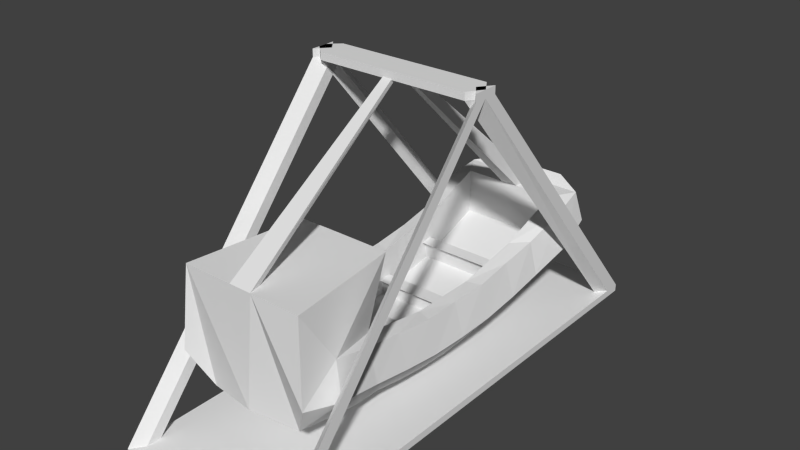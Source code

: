 # Source: piratetest.blend  (saved by Blender 2.68.0; exported with 4.5.12 LTS)
import bpy
from mathutils import Matrix  # noqa: F401  (used for matrix-valued properties, if any)

bpy.ops.wm.read_factory_settings(use_empty=True)
scene = bpy.context.scene
scene.name = 'Scene'

# ---- collections
col_collection_1 = bpy.data.collections.new('Collection 1'); scene.collection.children.link(col_collection_1)

# ---- materials (node trees are filled in below, after node groups)
mat_swing = bpy.data.materials.new('swing')
mat_swing.alpha_threshold = 0.0
mat_swing.use_transparent_shadow = False
mat_swing.roughness = 0.5
mat_swing.line_color = (0.0, 0.0, 0.0, 1.0)
mat_core = bpy.data.materials.new('core')
mat_core.alpha_threshold = 0.0
mat_core.use_transparent_shadow = False
mat_core.roughness = 0.5
mat_core.line_color = (0.0, 0.0, 0.0, 1.0)

# ---- material node trees

# ---- world
world_world = bpy.data.worlds.new('World'); scene.world = world_world
world_world.color = (0.05088, 0.05088, 0.05088)
world_world.use_sun_shadow = False
world_world.sun_shadow_jitter_overblur = 0.0
world_world.cycles.sampling_method = 'MANUAL'
world_world.cycles.sample_map_resolution = 256

# ---- meshes
me_swing = bpy.data.meshes.new('swing')
me_swing.from_pydata([(-0.6588, -2.178, -2.793), (-0.6588, 1.877, -2.701), (0.5755, 1.877, -2.701), (0.5755, -2.178, -2.793), (-0.8313, -2.282, -1.385), (-0.8313, 2.387, -1.881), (0.748, 2.387, -1.881), (0.748, -2.282, -1.385), (-0.8313, -1.348, -2.184), (-0.8313, -0.4142, -2.317), (-0.8313, 0.5196, -2.317), (-0.8313, 1.453, -2.171), (-0.6588, 1.147, -2.928), (-0.6588, 0.4173, -3.042), (-0.6588, -0.3124, -3.042), (-0.6588, -1.042, -2.938), (0.748, 1.453, -2.171), (0.748, 0.5196, -2.317), (0.748, -0.4142, -2.317), (0.748, -1.348, -2.184), (0.5755, -1.042, -2.938), (0.5755, -0.3124, -3.042), (0.5755, 0.4173, -3.042), (0.5755, 1.147, -2.928), (-0.6462, -0.8825, -1.385), (-0.6462, 2.081, -1.881), (0.5629, 2.081, -1.881), (0.5629, -0.8825, -1.385), (-0.6462, -1.164, -2.184), (-0.6462, -0.353, -2.317), (-0.6462, 0.4584, -2.317), (-0.6462, 1.27, -2.171), (0.5629, 1.27, -2.171), (0.5629, 0.4584, -2.317), (0.5629, -0.353, -2.317), (0.5629, -1.164, -2.184), (-0.6462, -0.4371, -2.303), (-0.6462, 2.081, -2.426), (0.5629, 2.081, -2.426), (0.5629, -0.4371, -2.303), (-0.6462, -1.164, -2.73), (-0.6462, -0.353, -2.863), (-0.6462, 0.4584, -2.863), (-0.6462, 1.27, -2.716), (0.5629, 1.27, -2.716), (0.5629, 0.4584, -2.863), (0.5629, -0.353, -2.863), (0.5629, -1.164, -2.73), (-0.5038, 2.531, -2.306), (0.4205, 2.531, -2.306), (-0.5038, 2.531, -1.788), (0.4205, 2.531, -1.788), (-0.1863, 2.387, -1.881), (0.103, 2.387, -1.881), (-0.04164, 2.387, -2.637), (0.103, -2.282, -1.385), (-0.1863, -2.282, -1.385), (-0.04164, -2.282, -2.755), (-0.04164, -1.348, -2.941), (-0.04164, -0.4142, -3.074), (-0.04164, 0.5196, -3.074), (-0.04164, 1.453, -2.928), (0.06909, -2.131, -1.385), (-0.1524, -2.131, -1.385), (-0.1524, 2.081, -1.881), (0.06909, 2.081, -1.881), (0.5629, -0.4371, -2.849), (-0.6462, -0.4371, -2.849), (-0.1524, 2.081, -2.426), (0.06909, 2.081, -2.426), (-0.1263, 2.531, -1.788), (0.043, 2.531, -1.788), (-0.04164, 2.531, -2.306), (-0.09863, 0.09728, 0.1198), (0.01536, 0.09728, 0.1198), (0.01536, -0.1212, 0.1166), (-0.09863, -0.1212, 0.1166), (0.002001, -0.01197, 0.1182), (-0.08527, -0.01197, 0.1182), (-0.8839, 1.95, -1.979), (-0.9148, 2.446, -2.248), (-0.693, -1.442, -2.896), (-0.9029, -2.354, -2.366), (0.8315, 2.446, -2.248), (0.8011, -1.866, -2.036), (0.8196, -2.354, -2.366), (0.6069, 1.538, -2.841), (-0.8844, -1.866, -2.036), (-0.8242, -0.8819, -2.257), (-0.8184, 0.05278, -2.329), (-0.8195, 0.9883, -2.253), (-0.6902, 1.538, -2.841), (-0.6669, 0.7835, -2.993), (-0.6666, 0.05252, -3.05), (-0.664, -0.6778, -2.996), (0.8006, 1.95, -1.979), (0.7363, 0.9883, -2.253), (0.7351, 0.05278, -2.329), (0.741, -0.8819, -2.257), (0.6098, -1.442, -2.896), (0.5808, -0.6778, -2.996), (0.5834, 0.05252, -3.05), (0.5836, 0.7835, -2.993), (-0.9383, -1.349, -2.577), (-0.941, -0.4138, -2.704), (-0.9409, 0.5192, -2.705), (-0.9345, 1.457, -2.571), (0.8513, 1.457, -2.571), (0.8576, 0.5192, -2.705), (0.8577, -0.4138, -2.704), (0.855, -1.349, -2.577), (-0.9885, 1.989, -2.401), (0.9073, -1.911, -2.458), (-0.9906, -1.911, -2.458), (-0.9397, -0.8825, -2.649), (-0.9395, 0.05278, -2.719), (-0.9376, 0.99, -2.651), (0.9052, 1.989, -2.401), (0.8544, 0.99, -2.651), (0.8563, 0.05278, -2.719), (0.8565, -0.8825, -2.649), (0.06909, -0.8792, -1.385), (-0.1524, -0.8792, -1.385), (-0.6462, 0.3973, -2.317), (0.5629, 0.3973, -2.317), (-0.6462, 0.3973, -2.863), (0.5629, 0.3973, -2.863), (-0.6462, 1.219, -2.18), (0.5629, 1.219, -2.18), (-0.6462, 1.219, -2.726), (0.5629, 1.219, -2.726), (-0.6462, -0.353, -2.863), (0.5629, -0.353, -2.863), (0.5629, -0.4371, -2.849), (-0.6462, -0.4371, -2.849), (-0.6462, -0.3537, -2.649), (0.5629, -0.3537, -2.649), (0.5629, -0.4378, -2.635), (-0.6462, -0.4378, -2.635), (-0.6462, -0.2659, -2.628), (0.5629, -0.2659, -2.628), (0.5629, -0.508, -2.614), (-0.6462, -0.508, -2.614), (-0.6462, 0.4584, -2.685), (0.5629, 0.4584, -2.685), (-0.6462, 0.3973, -2.685), (0.5629, 0.3973, -2.685), (-0.6462, 0.5217, -2.673), (0.5629, 0.5217, -2.673), (-0.6462, 0.3339, -2.673), (0.5629, 0.3339, -2.673), (-0.6462, 1.235, -2.526), (0.5629, 1.235, -2.526), (-0.6462, 1.184, -2.535), (0.5629, 1.184, -2.535), (-0.6462, 1.283, -2.485), (0.5629, 1.283, -2.485), (-0.6462, 1.122, -2.494), (0.5629, 1.122, -2.494)], [], [(111, 80, 1, 91), (53, 6, 51, 71), (112, 85, 3, 99), (56, 4, 82, 0, 57), (52, 5, 25, 64), (113, 103, 15, 81), (114, 104, 14, 94), (115, 105, 13, 93), (116, 106, 12, 92), (117, 107, 23, 86), (118, 108, 22, 102), (119, 109, 21, 101), (120, 110, 20, 100), (60, 61, 23, 102, 22), (55, 7, 27, 62), (18, 97, 17, 33, 124, 34), (11, 90, 10, 30, 127, 31), (17, 96, 16, 32, 128, 33), (19, 98, 18, 34, 39, 35), (8, 87, 4, 24, 28), (5, 79, 11, 31, 25), (9, 88, 8, 28, 36, 29), (7, 84, 19, 35, 27), (16, 95, 6, 26, 32), (10, 89, 9, 29, 123, 30), (123, 29, 41, 125), (127, 30, 42, 129), (35, 47, 40, 28), (32, 26, 38, 44), (64, 25, 37, 68), (128, 32, 44, 130), (25, 31, 43, 37), (124, 33, 45, 126), (35, 28, 24, 122, 121, 27), (39, 34, 46, 66), (36, 28, 40, 67), (129, 42, 45, 130), (71, 51, 49, 72), (1, 80, 5, 50, 48), (6, 83, 2, 49, 51), (5, 52, 70, 50), (52, 53, 71, 70), (55, 62, 77, 75), (58, 59, 21, 100, 20), (6, 53, 65, 26), (62, 63, 78, 77), (0, 81, 15, 58, 57), (57, 58, 20, 99, 3), (15, 94, 14, 59, 58), (12, 91, 1, 54, 61), (14, 93, 13, 60, 59), (59, 60, 22, 101, 21), (13, 92, 12, 61, 60), (64, 65, 77, 78), (4, 56, 63, 24), (53, 52, 73, 74), (63, 62, 121, 122), (26, 65, 69, 38), (65, 64, 68, 69), (125, 41, 46, 126), (67, 66, 133, 134), (76, 75, 77, 78), (74, 73, 78, 77), (2, 54, 72, 49), (61, 54, 2, 86, 23), (55, 56, 57), (7, 55, 57, 3, 85), (54, 1, 48, 72), (50, 70, 72, 48), (70, 71, 72), (56, 55, 75, 76), (63, 56, 76, 78), (65, 53, 74, 77), (52, 64, 78, 73), (106, 111, 91, 12), (11, 79, 111, 106), (79, 5, 80, 111), (110, 112, 99, 20), (19, 84, 112, 110), (84, 7, 85, 112), (82, 113, 81, 0), (4, 87, 113, 82), (87, 8, 103, 113), (103, 114, 94, 15), (8, 88, 114, 103), (88, 9, 104, 114), (104, 115, 93, 14), (9, 89, 115, 104), (89, 10, 105, 115), (105, 116, 92, 13), (10, 90, 116, 105), (90, 11, 106, 116), (83, 117, 86, 2), (6, 95, 117, 83), (95, 16, 107, 117), (107, 118, 102, 23), (16, 96, 118, 107), (96, 17, 108, 118), (108, 119, 101, 22), (17, 97, 119, 108), (97, 18, 109, 119), (109, 120, 100, 21), (18, 98, 120, 109), (98, 19, 110, 120), (121, 62, 27), (63, 122, 24), (43, 44, 38, 37), (35, 39, 66, 47), (29, 36, 67, 41), (47, 66, 67, 40), (30, 123, 125, 42), (34, 124, 126, 46), (45, 42, 143, 144), (31, 127, 129, 43), (33, 128, 130, 45), (129, 130, 154, 153), (134, 133, 137, 138), (46, 41, 131, 132), (41, 67, 134, 131), (66, 46, 132, 133), (136, 135, 139, 140), (131, 134, 138, 135), (133, 132, 136, 137), (132, 131, 135, 136), (141, 140, 139, 142), (138, 137, 141, 142), (135, 138, 142, 139), (137, 136, 140, 141), (146, 144, 148, 150), (42, 125, 145, 143), (125, 126, 146, 145), (126, 45, 144, 146), (147, 149, 150, 148), (143, 145, 149, 147), (145, 146, 150, 149), (144, 143, 147, 148), (153, 154, 158, 157), (130, 44, 152, 154), (44, 43, 151, 152), (43, 129, 153, 151), (155, 157, 158, 156), (154, 152, 156, 158), (152, 151, 155, 156), (151, 153, 157, 155)])
_uv = me_swing.uv_layers.new(name='UVMap')
_uv.uv.foreach_set('vector', [0.0, 0.07066, 0.009242, 0.01059, 0.04222, 0.08852, 0.03834, 0.1334, 0.3312, 0.01986, 0.2487, 0.02012, 0.2905, 0.0003626, 0.3388, 0.0002146, 0.7025, 0.5495, 0.7081, 0.6071, 0.6599, 0.5781, 0.6582, 0.483, 0.4578, 0.7057, 0.4576, 0.6232, 0.5827, 0.6136, 0.638, 0.6447, 0.633, 0.7236, 0.3682, 0.01975, 0.4507, 0.0195, 0.4271, 0.05842, 0.364, 0.05861, 0.6136, 0.5495, 0.619, 0.4763, 0.6565, 0.4316, 0.6579, 0.483, 0.6207, 0.4159, 0.6202, 0.3556, 0.658, 0.3373, 0.658, 0.3844, 0.6146, 0.2961, 0.6054, 0.2372, 0.6464, 0.2447, 0.6533, 0.2909, 0.006901, 0.2009, 0.007112, 0.1405, 0.04251, 0.1842, 0.04162, 0.2313, 0.7718, 0.05552, 0.7425, 0.1203, 0.6957, 0.154, 0.7125, 0.1058, 0.7249, 0.1783, 0.7106, 0.2372, 0.6697, 0.2447, 0.6816, 0.1991, 0.7015, 0.2961, 0.6959, 0.3556, 0.658, 0.3373, 0.6627, 0.2909, 0.6954, 0.4159, 0.6971, 0.4763, 0.6595, 0.4316, 0.658, 0.3844, 0.1217, 0.2656, 0.1213, 0.145, 0.2004, 0.1837, 0.2015, 0.2308, 0.2006, 0.278, 0.8166, 0.7331, 0.8169, 0.8156, 0.6392, 0.7925, 0.7975, 0.7288, 0.2498, 0.3824, 0.2513, 0.3233, 0.2495, 0.2639, 0.2732, 0.2716, 0.2732, 0.2793, 0.2735, 0.3746, 0.4511, 0.1425, 0.4497, 0.2027, 0.4514, 0.2632, 0.4278, 0.2711, 0.4275, 0.1725, 0.4275, 0.1658, 0.2495, 0.2639, 0.2508, 0.2034, 0.2491, 0.1431, 0.2728, 0.1663, 0.2729, 0.173, 0.2732, 0.2716, 0.2502, 0.499, 0.2509, 0.4409, 0.2498, 0.3824, 0.2735, 0.3746, 0.2735, 0.3851, 0.2738, 0.4756, 0.5681, 0.4824, 0.5583, 0.5504, 0.482, 0.6136, 0.4576, 0.4361, 0.563, 0.4591, 0.4507, 0.0195, 0.4576, 0.07644, 0.4511, 0.1425, 0.4275, 0.1658, 0.4271, 0.05842, 0.4518, 0.3818, 0.4511, 0.4403, 0.4521, 0.4984, 0.4284, 0.4751, 0.4281, 0.3846, 0.4281, 0.3741, 0.834, 0.6136, 0.7577, 0.5504, 0.7479, 0.4824, 0.753, 0.4591, 0.8585, 0.4361, 0.2491, 0.1431, 0.2422, 0.0771, 0.2487, 0.02012, 0.2725, 0.05889, 0.2728, 0.1663, 0.4514, 0.2632, 0.45, 0.3227, 0.4518, 0.3818, 0.4281, 0.3741, 0.4278, 0.2788, 0.4278, 0.2711, 0.8939, 0.6268, 0.885, 0.5313, 0.9542, 0.5249, 0.9631, 0.6205, 0.8863, 0.733, 0.8946, 0.6346, 0.9638, 0.6282, 0.9554, 0.7266, 0.0003156, 0.688, 0.0005296, 0.6182, 0.1552, 0.6187, 0.1549, 0.6885, 0.9366, 0.3165, 0.9637, 0.4232, 0.8946, 0.4168, 0.8674, 0.3101, 0.3336, 0.8684, 0.3968, 0.8682, 0.397, 0.9379, 0.3339, 0.9381, 0.936, 0.3098, 0.9366, 0.3165, 0.8674, 0.3101, 0.8668, 0.3034, 0.8585, 0.8463, 0.8857, 0.7396, 0.9549, 0.7333, 0.9277, 0.84, 0.9284, 0.2037, 0.9277, 0.2114, 0.8585, 0.2051, 0.8592, 0.1973, 0.0003156, 0.688, 0.1549, 0.6885, 0.1546, 0.7914, 0.09147, 0.7912, 0.06315, 0.7911, 0.0, 0.7909, 0.9401, 0.09759, 0.9373, 0.1081, 0.8681, 0.1018, 0.8709, 0.09121, 0.8822, 0.5208, 0.8585, 0.4296, 0.9277, 0.4232, 0.9514, 0.5144, 0.7178, 0.8159, 0.8164, 0.8156, 0.8169, 0.9702, 0.7183, 0.9705, 0.0002145, 0.892, 0.0003626, 0.8437, 0.06662, 0.8439, 0.06644, 0.903, 0.1183, 0.9821, 0.05889, 1.015, 0.01207, 1.004, 0.0, 0.9619, 0.06626, 0.9621, 0.01268, 0.8019, 0.05958, 0.7914, 0.1188, 0.8243, 0.06662, 0.8439, 0.0003626, 0.8437, 0.4507, 0.0195, 0.3682, 0.01975, 0.3605, 0.0001482, 0.4087, 0.0, 0.3682, 0.01975, 0.3312, 0.01986, 0.3388, 0.0002146, 0.3605, 0.0001482, 0.9893, 0.4232, 1.0, 0.4393, 0.9971, 0.7714, 0.9894, 0.7597, 0.1224, 0.5017, 0.122, 0.3845, 0.2009, 0.3709, 0.2017, 0.4168, 0.2012, 0.4625, 0.2487, 0.02012, 0.3312, 0.01986, 0.3357, 0.0587, 0.2725, 0.05889, 0.4576, 0.8935, 0.4293, 0.8936, 0.437, 0.6053, 0.4481, 0.6052, 0.04381, 0.6058, 0.03914, 0.5134, 0.04337, 0.463, 0.1224, 0.5017, 0.1228, 0.6182, 0.1228, 0.6182, 0.1224, 0.5017, 0.2012, 0.4625, 0.2057, 0.5129, 0.2016, 0.6053, 0.04337, 0.463, 0.04255, 0.4173, 0.04309, 0.3714, 0.122, 0.3845, 0.1224, 0.5017, 0.04251, 0.1842, 0.03834, 0.1334, 0.04222, 0.08852, 0.1209, 0.02254, 0.1213, 0.145, 0.04309, 0.3714, 0.04194, 0.325, 0.0428, 0.2785, 0.1217, 0.2656, 0.122, 0.3845, 0.122, 0.3845, 0.1217, 0.2656, 0.2006, 0.278, 0.2018, 0.3246, 0.2009, 0.3709, 0.0428, 0.2785, 0.04162, 0.2313, 0.04251, 0.1842, 0.1213, 0.145, 0.1217, 0.2656, 0.3336, 0.8684, 0.3053, 0.8685, 0.3131, 0.6053, 0.3243, 0.6052, 0.8163, 0.6136, 0.8165, 0.6961, 0.7974, 0.7005, 0.6387, 0.6379, 0.3312, 0.01986, 0.3682, 0.01975, 0.3578, 0.2803, 0.3432, 0.2804, 0.7974, 0.7005, 0.7975, 0.7288, 0.6385, 0.7293, 0.6384, 0.701, 0.2422, 0.8686, 0.3053, 0.8685, 0.3055, 0.9382, 0.2424, 0.9384, 0.3053, 0.8685, 0.3336, 0.8684, 0.3339, 0.9381, 0.3055, 0.9382, 0.4576, 0.8342, 0.5529, 0.8339, 0.5533, 0.9886, 0.4581, 0.9888, 0.0, 0.0, 0.0, 0.0, 0.0, 0.0, 0.0, 0.0, 0.3579, 0.3081, 0.3433, 0.3082, 0.345, 0.2943, 0.3561, 0.2942, 0.3432, 0.2804, 0.3578, 0.2803, 0.3561, 0.2942, 0.345, 0.2943, 0.2001, 0.08803, 0.1209, 0.02254, 0.1209, 0.0001813, 0.18, 0.0, 0.1213, 0.145, 0.1209, 0.02254, 0.2001, 0.08803, 0.2042, 0.1329, 0.2004, 0.1837, 0.4579, 0.7427, 0.4578, 0.7057, 0.633, 0.7236, 0.4582, 0.8252, 0.4579, 0.7427, 0.633, 0.7236, 0.6384, 0.8025, 0.5834, 0.8339, 0.1209, 0.02254, 0.04222, 0.08852, 0.06177, 0.0003626, 0.1209, 0.0001813, 0.0, 0.9619, 0.0001481, 0.9137, 0.06644, 0.903, 0.06626, 0.9621, 0.0001481, 0.9137, 0.0002145, 0.892, 0.06644, 0.903, 0.37, 0.6051, 0.333, 0.6052, 0.3433, 0.3082, 0.3579, 0.3081, 0.8478, 0.6297, 0.8585, 0.6136, 0.8584, 0.9502, 0.8507, 0.9619, 0.9638, 0.02964, 0.9893, 0.0, 0.9884, 0.3889, 0.9792, 0.3994, 0.9638, 0.4232, 0.9893, 0.4528, 0.9739, 0.8225, 0.9646, 0.8121, 0.5736, 0.1203, 0.5442, 0.05552, 0.6036, 0.1058, 0.6203, 0.154, 0.5218, 0.1272, 0.4903, 0.06719, 0.5442, 0.05552, 0.5736, 0.1203, 0.4903, 0.06719, 0.4703, 0.01335, 0.5168, 0.0, 0.5442, 0.05552, 0.6971, 0.4763, 0.7025, 0.5495, 0.6582, 0.483, 0.6595, 0.4316, 0.7479, 0.4824, 0.7577, 0.5504, 0.7025, 0.5495, 0.6971, 0.4763, 0.7577, 0.5504, 0.834, 0.6136, 0.7081, 0.6071, 0.7025, 0.5495, 0.6079, 0.6071, 0.6136, 0.5495, 0.6579, 0.483, 0.6562, 0.5781, 0.482, 0.6136, 0.5583, 0.5504, 0.6136, 0.5495, 0.6079, 0.6071, 0.5583, 0.5504, 0.5681, 0.4824, 0.619, 0.4763, 0.6136, 0.5495, 0.619, 0.4763, 0.6207, 0.4159, 0.658, 0.3844, 0.6565, 0.4316, 0.5681, 0.4824, 0.5698, 0.4221, 0.6207, 0.4159, 0.619, 0.4763, 0.5698, 0.4221, 0.5701, 0.3618, 0.6202, 0.3556, 0.6207, 0.4159, 0.6202, 0.3556, 0.6146, 0.2961, 0.6533, 0.2909, 0.658, 0.3373, 0.5701, 0.3618, 0.5639, 0.3024, 0.6146, 0.2961, 0.6202, 0.3556, 0.5639, 0.3024, 0.5552, 0.2433, 0.6054, 0.2372, 0.6146, 0.2961, 0.6054, 0.2372, 0.5911, 0.1783, 0.6345, 0.1991, 0.6464, 0.2447, 0.5552, 0.2433, 0.5394, 0.1849, 0.5911, 0.1783, 0.6054, 0.2372, 0.5394, 0.1849, 0.5218, 0.1272, 0.5736, 0.1203, 0.5911, 0.1783, 0.2326, 0.009904, 0.2422, 0.06991, 0.2042, 0.1329, 0.2001, 0.08803, 0.8458, 0.01335, 0.8257, 0.06719, 0.7718, 0.05552, 0.7993, 0.0, 0.8257, 0.06719, 0.7942, 0.1272, 0.7425, 0.1203, 0.7718, 0.05552, 0.2355, 0.1398, 0.2361, 0.2002, 0.2015, 0.2308, 0.2004, 0.1837, 0.7942, 0.1272, 0.7766, 0.1849, 0.7249, 0.1783, 0.7425, 0.1203, 0.7766, 0.1849, 0.7609, 0.2433, 0.7106, 0.2372, 0.7249, 0.1783, 0.7106, 0.2372, 0.7015, 0.2961, 0.6627, 0.2909, 0.6697, 0.2447, 0.7609, 0.2433, 0.7521, 0.3024, 0.7015, 0.2961, 0.7106, 0.2372, 0.7521, 0.3024, 0.746, 0.3618, 0.6959, 0.3556, 0.7015, 0.2961, 0.6959, 0.3556, 0.6954, 0.4159, 0.658, 0.3844, 0.658, 0.3373, 0.746, 0.3618, 0.7463, 0.4221, 0.6954, 0.4159, 0.6959, 0.3556, 0.7463, 0.4221, 0.7479, 0.4824, 0.6971, 0.4763, 0.6954, 0.4159, 0.6385, 0.7293, 0.7975, 0.7288, 0.6392, 0.7925, 0.7974, 0.7005, 0.6384, 0.701, 0.6387, 0.6379, 0.2262, 0.7914, 0.2267, 0.946, 0.1193, 0.9463, 0.1188, 0.7917, 0.9638, 0.006386, 0.9401, 0.09759, 0.8709, 0.09121, 0.8946, 0.0, 0.885, 0.5313, 0.8822, 0.5208, 0.9514, 0.5144, 0.9542, 0.5249, 0.6444, 0.9886, 0.5538, 0.9888, 0.5533, 0.8342, 0.6439, 0.8339, 0.8946, 0.6346, 0.8939, 0.6268, 0.9631, 0.6205, 0.9638, 0.6282, 0.9373, 0.1081, 0.9284, 0.2037, 0.8592, 0.1973, 0.8681, 0.1018, 0.8412, 0.7683, 0.8417, 0.923, 0.8189, 0.923, 0.8185, 0.7684, 0.8857, 0.7396, 0.8863, 0.733, 0.9554, 0.7266, 0.9549, 0.7333, 0.9277, 0.2114, 0.936, 0.3098, 0.8668, 0.3034, 0.8585, 0.2051, 0.2139, 0.6182, 0.2144, 0.7729, 0.1899, 0.7729, 0.1894, 0.6183, 0.1825, 0.6182, 0.183, 0.7729, 0.1556, 0.773, 0.1552, 0.6183, 0.0, 0.0, 0.0, 0.0, 0.0, 0.0, 0.0, 0.0, 0.0, 0.0, 0.0, 0.0, 0.0, 0.0, 0.0, 0.0, 0.0, 0.0, 0.0, 0.0, 0.0, 0.0, 0.0, 0.0, 0.2417, 0.773, 0.2422, 0.9276, 0.2307, 0.9276, 0.2303, 0.773, 0.889, 0.8867, 0.8878, 0.8976, 0.8607, 0.8992, 0.8618, 0.8884, 0.8596, 0.8666, 0.8585, 0.8557, 0.8857, 0.8574, 0.8868, 0.8682, 0.2417, 0.6182, 0.2422, 0.7729, 0.2148, 0.773, 0.2144, 0.6183, 0.4293, 0.7599, 0.3987, 0.76, 0.3983, 0.6053, 0.4288, 0.6052, 0.665, 0.9703, 0.6645, 0.8156, 0.6732, 0.8156, 0.6736, 0.9702, 0.8618, 0.8884, 0.8607, 0.8992, 0.8585, 0.9084, 0.8585, 0.8774, 0.8868, 0.8682, 0.8857, 0.8574, 0.889, 0.8463, 0.889, 0.8774, 0.8971, 0.9302, 0.9049, 0.9302, 0.913, 0.9318, 0.889, 0.9317, 0.4373, 0.8936, 0.4451, 0.8936, 0.4452, 0.9162, 0.4374, 0.9163, 0.7174, 0.8156, 0.7178, 0.9702, 0.6951, 0.9703, 0.6946, 0.8157, 0.8971, 0.9075, 0.905, 0.9076, 0.9049, 0.9302, 0.8971, 0.9302, 0.4049, 0.76, 0.4288, 0.76, 0.4293, 0.9146, 0.4054, 0.9147, 0.4374, 0.9163, 0.4452, 0.9162, 0.4533, 0.9178, 0.4293, 0.9178, 0.6479, 0.9703, 0.6474, 0.8156, 0.6553, 0.8156, 0.6558, 0.9702, 0.664, 0.8156, 0.6645, 0.9702, 0.6563, 0.9703, 0.6558, 0.8156, 0.3976, 0.9146, 0.3971, 0.76, 0.4045, 0.76, 0.4049, 0.9146, 0.8996, 0.8774, 0.9063, 0.8782, 0.9032, 0.9027, 0.8966, 0.9018, 0.8412, 0.6136, 0.8417, 0.7683, 0.8174, 0.7683, 0.8169, 0.6137, 0.8922, 0.848, 0.8988, 0.8472, 0.9019, 0.8716, 0.8953, 0.8725, 0.6736, 0.8157, 0.6941, 0.8156, 0.6946, 0.9702, 0.6741, 0.9703, 0.8966, 0.9018, 0.9032, 0.9027, 0.9095, 0.9075, 0.889, 0.9075, 0.9703, 0.8225, 0.9708, 0.9772, 0.9643, 0.9772, 0.9638, 0.8225, 0.8953, 0.8725, 0.9019, 0.8716, 0.9095, 0.8773, 0.889, 0.8774])
me_swing.materials.append(mat_swing)
me_swing.use_remesh_preserve_volume = False
me_swing.use_remesh_preserve_attributes = False
me_swing.use_mirror_vertex_groups = False
me_swing.update()
me_core = bpy.data.meshes.new('core')
me_core.from_pydata([(1.053, 3.018, -0.5493), (1.053, 0.0, -0.5493), (-1.053, 0.0, -0.5493), (-1.053, 3.018, -0.5493), (1.053, 3.018, -0.4611), (1.053, 0.0, -0.4611), (-1.053, 0.0, -0.4611), (-1.053, 3.018, -0.4611), (0.9368, 2.867, -0.4611), (0.9368, 0.0, -0.4611), (-0.9368, 0.0, -0.4611), (-0.9368, 2.867, -0.4611), (1.053, 2.805, -0.5493), (-1.053, 2.805, -0.5493), (1.053, 2.805, -0.4611), (-1.053, 2.805, -0.4611), (0.9368, 2.686, -0.4611), (-0.9368, 2.686, -0.4611), (-1.053, 3.018, -0.4611), (-0.9368, 2.867, -0.4611), (-1.053, 2.805, -0.4611), (-0.9368, 2.686, -0.4611), (1.053, 0.1569, 2.918), (0.9368, 0.0, 2.918), (1.053, 0.0, 2.918), (0.9368, -0.1749, 2.918), (-1.053, 0.1569, 2.918), (-0.9229, 0.0, 2.918), (-1.053, -0.05561, 2.918), (-0.9229, -0.1749, 2.918), (1.053, -3.018, -0.5493), (-1.053, -3.018, -0.5493), (1.053, -3.018, -0.4611), (-1.053, -3.018, -0.4611), (0.9368, -2.867, -0.4611), (-0.9368, -2.867, -0.4611), (1.053, -2.805, -0.5493), (-1.053, -2.805, -0.5493), (1.053, -2.805, -0.4611), (-1.053, -2.805, -0.4611), (0.9368, -2.686, -0.4611), (-0.9368, -2.686, -0.4611), (-1.053, -3.018, -0.4611), (-0.9368, -2.867, -0.4611), (-1.053, -2.805, -0.4611), (-0.9368, -2.686, -0.4611), (1.053, -0.1569, 2.918), (0.9368, 0.1749, 2.918), (-1.053, -0.1569, 2.918), (-1.053, 0.05561, 2.918), (-0.9229, 0.1749, 2.918), (1.053, 0.1569, 3.009), (0.9368, 0.0, 3.009), (1.053, 0.0, 3.009), (0.9368, -0.1749, 3.009), (-1.053, 0.1569, 3.009), (-0.9229, 0.0, 3.009), (-1.053, -0.05561, 3.009), (-0.9229, -0.1749, 3.009), (1.053, -0.1569, 3.009), (0.9368, 0.1749, 3.009), (-1.053, -0.1569, 3.009), (-1.053, 0.05561, 3.009), (-0.9229, 0.1749, 3.009)], [], [(12, 1, 2, 13), (12, 14, 5, 1), (13, 15, 7, 3), (4, 0, 3, 7), (15, 6, 10, 17), (14, 4, 22, 24), (4, 7, 11, 8), (16, 17, 10, 9), (0, 12, 13, 3), (0, 4, 14, 12), (2, 6, 15, 13), (15, 17, 21, 20), (5, 14, 16, 9), (8, 11, 17, 16), (4, 8, 23, 22), (11, 7, 18, 19), (7, 15, 20, 18), (17, 11, 19, 21), (22, 23, 52, 51), (27, 26, 55, 56), (18, 20, 28, 26), (20, 21, 29, 28), (8, 16, 25, 23), (19, 18, 26, 27), (16, 14, 24, 25), (21, 19, 27, 29), (45, 50, 27, 43), (36, 1, 5, 38), (37, 31, 33, 39), (32, 33, 31, 30), (2, 37, 39, 6), (32, 34, 35, 33), (40, 9, 10, 41), (30, 31, 37, 36), (30, 36, 38, 32), (39, 44, 45, 41), (36, 37, 2, 1), (34, 40, 41, 35), (49, 48, 61, 62), (35, 43, 42, 33), (33, 42, 44, 39), (41, 45, 43, 35), (40, 47, 24, 38), (42, 48, 49, 44), (44, 49, 50, 45), (38, 24, 46, 32), (5, 9, 40, 38), (43, 27, 48, 42), (29, 27, 56, 58), (39, 41, 10, 6), (32, 46, 23, 34), (34, 23, 47, 40), (53, 51, 52, 54), (55, 57, 58, 56), (53, 60, 52, 59), (61, 56, 63, 62), (23, 46, 59, 52), (50, 49, 62, 63), (28, 29, 58, 57), (24, 22, 51, 53), (48, 27, 56, 61), (46, 24, 53, 59), (60, 47, 50, 63), (25, 24, 53, 54), (26, 28, 57, 55), (27, 50, 63, 56), (24, 47, 60, 53), (25, 54, 58, 29), (47, 23, 27, 50), (23, 25, 29, 27), (52, 60, 63, 56), (54, 52, 56, 58)])
_uv = me_core.uv_layers.new(name='UVMap')
_uv.uv.foreach_set('vector', [0.7194, 1.106, 0.7203, 0.8113, 0.9414, 0.812, 0.9405, 1.107, 0.4727, 0.01416, 0.4785, 0.02131, 0.2508, 0.2082, 0.245, 0.201, 0.9986, 0.01666, 0.9893, 0.01675, 0.9894, 8.512e-05, 0.9987, 0.0, 0.2721, 0.5016, 0.2813, 0.5015, 0.282, 0.7227, 0.2728, 0.7227, 0.4981, 1.107, 0.4972, 0.812, 0.5094, 0.8119, 0.5103, 1.094, 0.4785, 0.02131, 0.4958, 0.007156, 0.4887, 0.472, 0.476, 0.4825, 0.7193, 1.128, 0.4982, 1.129, 0.5103, 1.113, 0.707, 1.112, 0.707, 1.093, 0.5103, 1.094, 0.5094, 0.8119, 0.7061, 0.8113, 0.7193, 1.128, 0.7194, 1.106, 0.9405, 1.107, 0.9404, 1.129, 0.4899, 0.0, 0.4958, 0.007156, 0.4785, 0.02131, 0.4727, 0.01416, 0.9973, 0.2366, 0.988, 0.2367, 0.9893, 0.01675, 0.9986, 0.01666, 0.0, 0.0, 0.0, 0.0, 0.0, 0.0, 0.0, 0.0, 0.7183, 0.8113, 0.7192, 1.106, 0.707, 1.093, 0.7061, 0.8113, 0.707, 1.112, 0.5103, 1.113, 0.5103, 1.094, 0.707, 1.093, 0.2721, 0.866, 0.2599, 0.866, 0.2588, 0.5111, 0.271, 0.5111, 0.0, 0.0, 0.0, 0.0, 0.0, 0.0, 0.0, 0.0, 0.0, 0.0, 0.0, 0.0, 0.0, 0.0, 0.0, 0.0, 0.0, 0.0, 0.0, 0.0, 0.0, 0.0, 0.0, 0.0, 0.271, 0.5111, 0.2588, 0.5111, 0.2588, 0.5016, 0.271, 0.5015, 0.9663, 0.4754, 0.979, 0.4649, 0.9851, 0.4723, 0.9724, 0.4827, 0.471, 0.5015, 0.4827, 0.5135, 0.3892, 0.9256, 0.3776, 0.9137, 0.4827, 0.5135, 0.4951, 0.5258, 0.4023, 0.9386, 0.3892, 0.9256, 0.3018, 0.5015, 0.3137, 0.5092, 0.3142, 0.9319, 0.3026, 0.9244, 0.9739, 0.01006, 0.9861, 0.0, 0.979, 0.4649, 0.9663, 0.4754, 0.4688, 0.02926, 0.4785, 0.02131, 0.476, 0.4825, 0.4617, 0.4941, 0.9592, 0.02211, 0.9739, 0.01006, 0.9663, 0.4754, 0.9521, 0.487, 0.5232, 0.38, 0.9805, 0.4637, 0.9663, 0.4754, 0.5085, 0.392, 0.01725, 0.3879, 0.245, 0.201, 0.2508, 0.2082, 0.02313, 0.3951, 0.9959, 0.4565, 0.9958, 0.4732, 0.9866, 0.4733, 0.9867, 0.4566, 0.9907, 0.6204, 0.9866, 0.4733, 0.9958, 0.4732, 1.0, 0.6203, 0.9973, 0.2366, 0.9959, 0.4565, 0.9867, 0.4566, 0.988, 0.2367, 0.7174, 0.4944, 0.7052, 0.5103, 0.5085, 0.5109, 0.4962, 0.4951, 0.7053, 0.5293, 0.7061, 0.8113, 0.5094, 0.8119, 0.5085, 0.5299, 0.7212, 0.4944, 0.9424, 0.4951, 0.9423, 0.5174, 0.7212, 0.5167, 0.0, 0.4021, 0.01725, 0.3879, 0.02313, 0.3951, 0.005873, 0.4092, 0.0, 0.0, 0.0, 0.0, 0.0, 0.0, 0.0, 0.0, 0.7212, 0.5167, 0.9423, 0.5174, 0.9414, 0.812, 0.7203, 0.8113, 0.7052, 0.5103, 0.7053, 0.5293, 0.5085, 0.5299, 0.5085, 0.5109, 0.3515, 0.9271, 0.3657, 0.9184, 0.3708, 0.9265, 0.3566, 0.9352, 0.0, 0.0, 0.0, 0.0, 0.0, 0.0, 0.0, 0.0, 0.0, 0.0, 0.0, 0.0, 0.0, 0.0, 0.0, 0.0, 0.0, 0.0, 0.0, 0.0, 0.0, 0.0, 0.0, 0.0, 0.0328, 0.3871, 0.4901, 0.4708, 0.476, 0.4825, 0.02313, 0.3951, 0.3659, 0.5015, 0.3657, 0.9184, 0.3515, 0.9271, 0.3517, 0.5103, 0.1767, 0.9216, 0.004639, 0.6112, 0.01658, 0.6046, 0.1874, 0.9157, 0.02313, 0.3951, 0.476, 0.4825, 0.4632, 0.493, 0.005873, 0.4092, 0.7183, 0.8113, 0.7061, 0.8113, 0.7053, 0.5293, 0.7174, 0.5167, 0.5085, 0.392, 0.9663, 0.4754, 0.9536, 0.4858, 0.4962, 0.4021, 0.9521, 0.487, 0.9663, 0.4754, 0.9724, 0.4827, 0.9582, 0.4944, 0.4963, 0.5174, 0.5085, 0.5299, 0.5094, 0.8119, 0.4972, 0.812, 0.2165, 0.5015, 0.2163, 0.9184, 0.1991, 0.9294, 0.1996, 0.5122, 0.1996, 0.5122, 0.1991, 0.9294, 0.1874, 0.9365, 0.1876, 0.5197, 0.3325, 0.5016, 0.349, 0.5015, 0.3325, 0.5138, 0.3142, 0.5138, 0.3496, 0.7227, 0.3273, 0.7228, 0.3148, 0.7091, 0.3331, 0.7091, 0.3325, 0.5016, 0.3509, 0.5137, 0.3325, 0.5138, 0.316, 0.5016, 0.3167, 0.7228, 0.3331, 0.7091, 0.3515, 0.709, 0.339, 0.7227, 0.1991, 0.9294, 0.2163, 0.9184, 0.2214, 0.9265, 0.2042, 0.9374, 0.01658, 0.6046, 0.004639, 0.6112, 0.0, 0.6029, 0.01195, 0.5962, 0.3892, 0.9256, 0.4023, 0.9386, 0.3956, 0.9454, 0.3825, 0.9324, 0.476, 0.4825, 0.4887, 0.472, 0.4948, 0.4794, 0.482, 0.4899, 0.9536, 0.4858, 0.9663, 0.4754, 0.9724, 0.4827, 0.9596, 0.4932, 0.4632, 0.493, 0.476, 0.4825, 0.482, 0.4899, 0.4693, 0.5003, 0.1827, 0.5015, 0.1874, 0.5099, 0.01658, 0.6046, 0.01195, 0.5962, 0.4617, 0.4941, 0.476, 0.4825, 0.482, 0.4899, 0.4678, 0.5015, 0.3776, 0.9137, 0.3892, 0.9256, 0.3825, 0.9324, 0.3708, 0.9205, 0.9663, 0.4754, 0.9805, 0.4637, 0.9866, 0.4711, 0.9724, 0.4827, 0.476, 0.4825, 0.4901, 0.4708, 0.4962, 0.4782, 0.482, 0.4899, 0.4962, 1.028, 0.4895, 1.035, 0.3956, 0.9454, 0.4023, 0.9386, 0.2214, 0.5017, 0.2398, 0.5016, 0.2404, 0.6969, 0.222, 0.6969, 0.2398, 0.5016, 0.2582, 0.5015, 0.2588, 0.6968, 0.2404, 0.6969, 0.3325, 0.5138, 0.3509, 0.5137, 0.3515, 0.709, 0.3331, 0.7091, 0.3142, 0.5138, 0.3325, 0.5138, 0.3331, 0.7091, 0.3148, 0.7091])
me_core.materials.append(mat_core)
me_core.use_remesh_preserve_volume = False
me_core.use_remesh_preserve_attributes = False
me_core.use_mirror_vertex_groups = False
me_core.update()
arm_armature = bpy.data.armatures.new('Armature')  # bones are not reproduced

# ---- objects
ob_armature = bpy.data.objects.new('Armature', arm_armature)
ob_swing = bpy.data.objects.new('swing', me_swing)
ob_core = bpy.data.objects.new('core', me_core)

# ---- transforms, parenting, visibility, modifiers, constraints
ob_armature.location = (-0.0977, 0.03627, 3.034)
ob_armature.lineart.crease_threshold = 0.0
ob_swing.parent = ob_armature
ob_swing.matrix_parent_inverse = Matrix(((1.0, 0.0, 0.0, 0.0977), (0.0, 1.0, 0.0, -0.03627), (0.0, 0.0, 1.0, -3.034), (0.0, 0.0, 0.0, 1.0)))
ob_swing.location = (0.02142, 2.98e-08, 3.416)
ob_swing.scale = (0.95, 1.0, 1.0)
ob_swing.lineart.crease_threshold = 0.0
_vg = ob_swing.vertex_groups.new(name='Bone')
for _i, _w in zip([1, 2, 5, 6, 10, 11, 12, 16, 17, 23, 25, 26, 30, 31, 32, 33, 37, 38, 42, 43, 44, 45, 48, 49, 50, 51, 52, 53, 54, 60, 61, 64, 65, 68, 69, 70, 71, 72, 73, 74, 75, 76, 77, 78, 79, 80, 83, 86, 90, 91, 92, 95, 96, 102, 105, 106, 107, 108, 111, 116, 117, 118, 123, 124, 125, 126, 127, 128, 129, 130, 143, 144, 145, 146, 147, 148, 149, 150, 151, 152, 153, 154, 155, 156, 157, 158], [0.05835, 0.0563, 0.09047, 0.08477, 0.01541, 0.06446, 0.03143, 0.06252, 0.01268, 0.02863, 0.1015, 0.1035, 0.01345, 0.06002, 0.05831, 0.01124, 0.09343, 0.09318, 0.01428, 0.05801, 0.05794, 0.01394, 0.07565, 0.07442, 0.09359, 0.09289, 0.1119, 0.1111, 0.06579, 0.001715, 0.042, 0.1652, 0.1657, 0.119, 0.119, 0.1018, 0.1005, 0.07562, 0.9877, 0.9873, 0.5976, 0.6299, 0.9645, 0.9689, 0.08551, 0.0793, 0.07456, 0.04711, 0.0461, 0.04963, 0.01484, 0.08404, 0.04265, 0.01197, 0.009174, 0.05519, 0.05203, 0.004989, 0.07058, 0.03439, 0.0667, 0.02904, 0.009589, 0.007523, 0.00877, 0.008388, 0.05784, 0.05626, 0.05494, 0.05474, 0.01096, 0.01066, 0.009992, 0.00975, 0.01078, 0.01049, 0.009975, 0.009743, 0.05597, 0.05588, 0.05535, 0.05532, 0.05576, 0.0557, 0.0554, 0.0554]): _vg.add([_i], _w, 'REPLACE')
_vg = ob_swing.vertex_groups.new(name='Bone.001')
for _i, _w in zip([0, 1, 2, 3, 4, 5, 6, 7, 8, 9, 10, 11, 12, 13, 14, 15, 16, 17, 18, 19, 20, 21, 22, 23, 24, 25, 26, 27, 28, 29, 30, 31, 32, 33, 34, 35, 36, 37, 38, 39, 40, 41, 42, 43, 44, 45, 46, 47, 48, 49, 50, 51, 52, 53, 54, 55, 56, 57, 58, 59, 60, 61, 62, 63, 64, 65, 66, 67, 68, 69, 70, 71, 72, 75, 76, 77, 78, 79, 80, 81, 82, 83, 84, 85, 86, 87, 88, 89, 90, 91, 92, 93, 94, 95, 96, 97, 98, 99, 100, 101, 102, 103, 104, 105, 106, 107, 108, 109, 110, 111, 112, 113, 114, 115, 116, 117, 118, 119, 120, 121, 122, 123, 124, 125, 126, 127, 128, 129, 130, 131, 132, 133, 134, 135, 136, 137, 138, 139, 140, 141, 142, 143, 144, 145, 146, 147, 148, 149, 150, 151, 152, 153, 154, 155, 156, 157, 158], [0.8973, 0.8502, 0.8555, 0.8958, 0.9183, 0.8155, 0.8241, 0.9265, 0.8692, 0.8615, 0.8513, 0.8322, 0.8614, 0.867, 0.8799, 0.8871, 0.8389, 0.8573, 0.8632, 0.8661, 0.8883, 0.882, 0.872, 0.8665, 0.8651, 0.8014, 0.8025, 0.8531, 0.8552, 0.8562, 0.8493, 0.8329, 0.8384, 0.854, 0.8579, 0.8502, 0.8568, 0.803, 0.8042, 0.858, 0.8437, 0.8461, 0.8446, 0.83, 0.8316, 0.8463, 0.8471, 0.8429, 0.8361, 0.8395, 0.8141, 0.8159, 0.7931, 0.7941, 0.8479, 0.9662, 0.9589, 0.9011, 0.8927, 0.8786, 0.8662, 0.8582, 0.9348, 0.9387, 0.7449, 0.7444, 0.8469, 0.8461, 0.7823, 0.7824, 0.8055, 0.8069, 0.8381, 0.399, 0.3665, 0.02161, 0.01269, 0.8171, 0.8281, 0.8908, 0.8954, 0.8384, 0.8918, 0.9007, 0.861, 0.8914, 0.8627, 0.8565, 0.8427, 0.8558, 0.8647, 0.8737, 0.8839, 0.8226, 0.8491, 0.8609, 0.8609, 0.8907, 0.8855, 0.8776, 0.8699, 0.8816, 0.8733, 0.8586, 0.845, 0.8546, 0.8677, 0.8761, 0.8812, 0.8341, 0.8904, 0.888, 0.8773, 0.865, 0.8524, 0.8439, 0.862, 0.8727, 0.8777, 0.8583, 0.8606, 0.8502, 0.8547, 0.8454, 0.8471, 0.8344, 0.8399, 0.832, 0.8337, 0.9964, 0.9964, 0.9964, 0.9964, 0.9964, 0.9964, 0.9964, 0.9964, 0.9964, 0.9964, 0.9964, 0.9964, 0.8474, 0.849, 0.8476, 0.8489, 0.8477, 0.8492, 0.8478, 0.8491, 0.8332, 0.8346, 0.8335, 0.8347, 0.8335, 0.8348, 0.8337, 0.8347]): _vg.add([_i], _w, 'REPLACE')
_m = ob_swing.modifiers.new('Armature', 'ARMATURE')
_m.object = ob_armature
ob_core.location = (0.0, 0.0, 0.5641)
ob_core.lock_rotations_4d = False
ob_core.empty_display_type = 'ARROWS'
ob_core.lineart.crease_threshold = 0.0

# ---- collection membership
col_collection_1.objects.link(ob_armature)
col_collection_1.objects.link(ob_swing)
col_collection_1.objects.link(ob_core)

# ---- scene / render settings (as saved in the file)
scene.frame_start = 1; scene.frame_end = 80; scene.frame_set(0)
scene.render.engine = 'BLENDER_EEVEE_NEXT'
scene.render.image_settings.color_mode = 'RGB'
scene.render.image_settings.compression = 90
scene.render.resolution_percentage = 50
scene.render.dither_intensity = 0.0
scene.cycles.use_denoising = False
scene.cycles.samples = 10
scene.cycles.sampling_pattern = 'TABULATED_SOBOL'
scene.cycles.light_sampling_threshold = 0.0
scene.cycles.use_adaptive_sampling = False
scene.cycles.use_light_tree = False
scene.cycles.blur_glossy = 0.0
scene.cycles.volume_bounces = 1
scene.cycles.pixel_filter_type = 'GAUSSIAN'
scene.cycles.sample_clamp_indirect = 0.0
scene.view_settings.view_transform = 'Standard'
bpy.context.view_layer.update()

# ---- added for rendering (the .blend has no active camera and no usable light): camera, sun
cam_auto = bpy.data.cameras.new('AutoCamera')
cam_auto.lens = 50.0
cam_auto.sensor_width = 36.0
cam_auto.clip_end = 1000.0
ob_auto_camera = bpy.data.objects.new('AutoCamera', cam_auto)
scene.collection.objects.link(ob_auto_camera)
ob_auto_camera.location = (6.76905, -8.12286, 7.20941)
ob_auto_camera.rotation_euler = (1.09748, -7.21219e-08, 0.694738)
scene.camera = ob_auto_camera
light_auto_sun = bpy.data.lights.new('AutoSun', 'SUN')
light_auto_sun.energy = 3.0
light_auto_sun.angle = 0.0523599
ob_auto_sun = bpy.data.objects.new('AutoSun', light_auto_sun)
scene.collection.objects.link(ob_auto_sun)
ob_auto_sun.rotation_euler = (0.872665, 0.174533, 0.523599)
bpy.context.view_layer.update()
